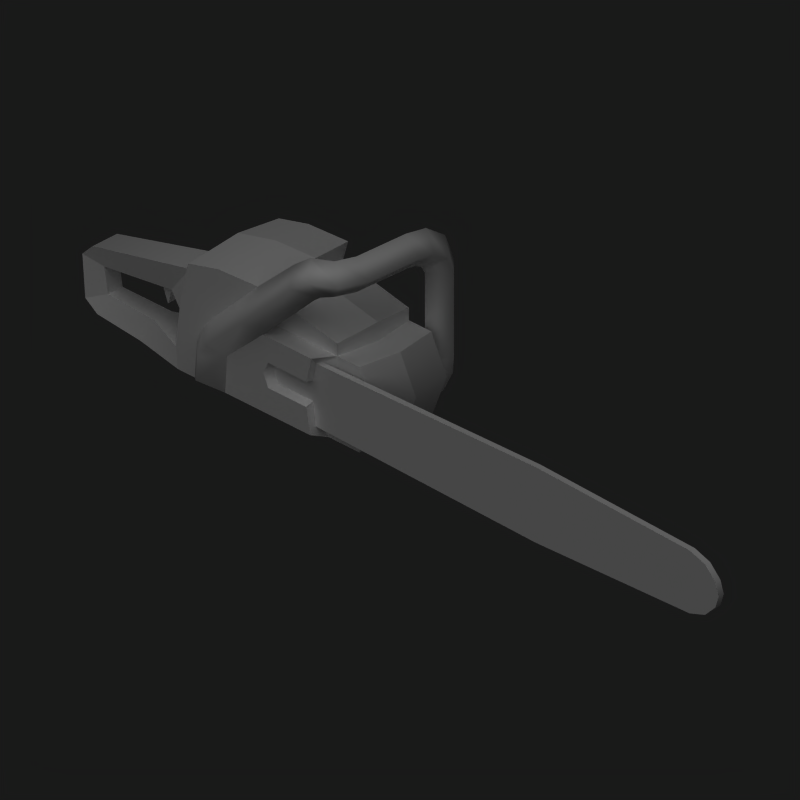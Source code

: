 # Source: chainsaw.blend  (saved by Blender 2.61.0; exported with 4.5.12 LTS)
import bpy
from mathutils import Matrix  # noqa: F401  (used for matrix-valued properties, if any)

bpy.ops.wm.read_factory_settings(use_empty=True)
scene = bpy.context.scene
scene.name = 'Scene'

# ---- collections
col_collection_1 = bpy.data.collections.new('Collection 1'); scene.collection.children.link(col_collection_1)

# ---- materials (node trees are filled in below, after node groups)
mat_material = bpy.data.materials.new('Material')
mat_material.alpha_threshold = 0.0
mat_material.diffuse_color = (1.0, 1.0, 1.0, 1.0)
mat_material.roughness = 0.5
mat_material.specular_intensity = 0.2976
mat_material.line_color = (0.0, 0.0, 0.0, 1.0)
mat_animatedblade = bpy.data.materials.new('AnimatedBlade')
mat_animatedblade.alpha_threshold = 0.0
mat_animatedblade.roughness = 0.5
mat_animatedblade.line_color = (0.0, 0.0, 0.0, 1.0)

# ---- material node trees

# ---- world
world_world = bpy.data.worlds.new('World'); scene.world = world_world
world_world.color = (0.1, 0.1, 0.1)
world_world.use_sun_shadow = False
world_world.sun_shadow_jitter_overblur = 0.0
world_world.cycles.sampling_method = 'MANUAL'
world_world.cycles.sample_map_resolution = 256

# ---- cameras
cam_camera_001 = bpy.data.cameras.new('Camera.001')
cam_camera_001.type = 'ORTHO'
cam_camera_001.passepartout_alpha = 0.2
cam_camera_001.clip_end = 100.0
cam_camera_001.lens = 35.0
cam_camera_001.sensor_width = 32.0
cam_camera_001.sensor_height = 18.0
cam_camera_001.ortho_scale = 1.1
cam_camera_001.show_passepartout = False
cam_camera_001.show_safe_areas = True
cam_camera_001.dof.focus_distance = 0.0
cam_camera_001.dof.aperture_fstop = 128.0

# ---- lights
light_lamp_001 = bpy.data.lights.new('Lamp.001', 'SUN')
light_lamp_001.transmission_factor = 0.0
light_lamp_001.angle = 1.571
light_lamp_001.energy = 1.0
light_lamp_001.shadow_buffer_clip_start = 0.5
light_lamp_001.shadow_soft_size = 1.0
light_lamp_001.shadow_cascade_max_distance = 1000.0
light_lamp_001.cycles.use_multiple_importance_sampling = False

# ---- meshes
me_plane_001 = bpy.data.meshes.new('Plane.001')
me_plane_001.from_pydata([(1.048, 0.6875, 1.565), (1.048, -0.7125, 1.565), (-0.2283, 0.6875, 1.824), (1.048, 0.6875, 1.368), (1.048, -0.7125, 1.368), (1.148, -0.01254, 1.665), (-0.1019, -0.01254, 1.919), (1.148, -0.01254, 1.368), (1.482, 0.6875, 1.368), (1.582, -0.01254, 1.368), (1.482, -0.7125, 1.368), (1.882, -0.01254, 0.765), (1.782, 0.6875, 0.765), (1.782, -0.7125, 0.765), (1.482, 0.6875, 0.015), (1.582, -0.01254, 0.015), (1.482, -0.7125, 0.015), (0.8818, -0.7125, 0.015), (-0.551, -0.7135, 1.368), (-0.5611, 0.6884, 1.368), (-0.06294, -0.01254, 2.187), (-0.1894, 0.7428, 2.092), (-0.7782, 0.7437, 1.368), (-0.9659, -1.016, 2.053), (-0.8394, -0.01254, 2.148), (-0.9659, 0.7428, 2.053), (-1.685, -1.016, 1.368), (-1.685, 0.7437, 1.368), (-1.538, -1.016, 1.907), (-1.538, 0.7437, 1.907), (-1.578, -0.01254, 1.969), (-1.74, -1.016, 0.1463), (0.8482, -1.016, 1.368), (0.7544, -1.016, 0.9628), (0.01247, -1.016, 0.9628), (0.01247, -1.016, 0.5628), (0.7544, -1.016, 0.5628), (0.8324, -1.016, 0.1463), (8.078, -0.7849, 1.223), (8.078, -0.8844, 1.223), (0.8134, -0.8844, 1.223), (0.8618, -0.7849, 1.223), (0.8134, -0.7849, 0.2232), (0.8134, -0.8844, 0.2232), (8.078, -0.8844, 0.2232), (8.078, -0.7849, 0.2232), (8.378, -0.7849, 0.3232), (8.378, -0.8844, 0.3232), (8.378, -0.8844, 1.123), (8.378, -0.7849, 1.123), (8.578, -0.7849, 0.9232), (8.578, -0.8844, 0.9232), (8.578, -0.8844, 0.5232), (8.578, -0.7849, 0.5232), (8.642, -0.8844, 0.7232), (8.642, -0.7849, 0.7232), (5.078, -0.8844, 1.323), (5.078, -0.7849, 1.323), (5.078, -0.7849, 0.1232), (5.078, -0.8844, 0.1232), (1.281, 0.3938, 2.958), (1.564, 0.3938, 2.675), (1.281, 0.3938, 2.392), (0.9983, 0.3938, 2.675), (1.242, -0.5296, 2.958), (1.524, -0.5296, 2.675), (1.242, -0.5296, 2.392), (0.9587, -0.5296, 2.675), (0.9983, 0.6713, 2.63), (1.281, 0.5605, 2.37), (1.564, 0.6713, 2.63), (1.281, 0.7821, 2.89), (1.281, 1.158, 2.624), (1.564, 0.9229, 2.466), (1.281, 0.6881, 2.309), (0.9983, 0.9229, 2.466), (0.9983, 1.046, 2.186), (1.281, 0.763, 2.186), (1.564, 1.046, 2.186), (1.281, 1.329, 2.186), (1.281, 1.329, 0.8375), (1.564, 1.046, 0.8375), (1.281, 0.763, 0.8375), (0.9983, 1.046, 0.8375), (0.8779, -0.6995, 2.675), (1.122, -0.8429, 2.392), (1.366, -0.9862, 2.675), (1.122, -0.8429, 2.958), (0.8048, -0.9881, 2.941), (1.01, -1.246, 2.714), (0.9983, -0.9881, 2.39), (0.793, -0.7299, 2.635), (0.7235, -0.7379, 2.535), (0.9235, -1.021, 2.335), (0.7235, -1.304, 2.535), (0.5235, -1.016, 2.735), (-1.067, -1.016, 1.235), (-0.9262, -1.304, 0.9883), (-0.7862, -1.016, 0.7467), (-1.03, -1.304, 0.8833), (-1.271, -1.016, 0.9933), (-1.372, -1.016, 0.7423), (-1.072, -1.304, 0.7342), (-0.8255, -1.016, 0.1463), (-1.113, -1.304, 0.3411), (-1.415, -1.016, 0.1463), (-0.1862, -1.016, 2.093), (-0.21, -1.304, 1.634), (-0.09212, -1.016, 1.368), (-0.237, -0.7099, 1.817), (0.9983, 1.025, 0.6094), (1.281, 0.7798, 0.7508), (1.564, 1.025, 0.6094), (1.281, 1.27, 0.468), (1.281, 0.9952, 0.17), (1.564, 0.8538, 0.415), (1.281, 0.7124, 0.6599), (0.9983, 0.8538, 0.415), (0.9983, 0.6871, 0.3482), (1.281, 0.6871, 0.6311), (1.564, 0.6871, 0.3482), (1.28, 0.6873, 0.01517), (0.7502, -0.8844, 0.9228), (0.09247, -0.8844, 0.9228), (0.09247, -0.8844, 0.6028), (0.7502, -0.8844, 0.6028), (-0.07949, -1.016, 0.7628), (0.0005059, -0.8844, 0.7628), (-1.74, 0.7437, 0.1463), (-1.769, -0.01254, 1.368), (-1.855, -0.08147, 0.1463), (-2.652, -0.2785, 0.1463), (-2.652, -0.832, 0.1463), (-3.535, -0.3169, 0.1998), (-3.535, -0.7935, 0.1973), (-3.768, -0.3169, 0.3635), (-3.768, -0.7935, 0.361), (-3.825, -0.7935, 1.041), (-3.825, -0.3169, 1.043), (-3.626, -0.7935, 1.24), (-3.626, -0.3169, 1.242), (-1.672, -0.2541, 1.704), (-1.672, -0.8563, 1.701), (-2.089, -0.7935, 1.173), (-2.089, -0.3169, 1.174), (-3.491, -0.4122, 0.9323), (-3.491, -0.6982, 0.9314), (-3.422, -0.6982, 0.5209), (-3.422, -0.4122, 0.5218), (-2.489, -0.7275, 0.5003), (-2.489, -0.383, 0.5014), (-1.854, -0.08147, 0.492), (-1.785, -1.016, 0.4911), (-1.771, -0.9365, 1.027), (-1.771, -0.174, 1.029), (-1.755, -0.8981, 1.368), (-1.755, -0.2124, 1.368), (-2.257, -0.6267, 0.9978), (-2.257, -0.4837, 0.9984), (-2.326, -0.6267, 0.7916), (-2.326, -0.4837, 0.7921), (-2.456, -0.6267, 1.11), (-2.456, -0.4837, 1.11), (-2.089, -0.6347, 1.173), (-2.089, -0.4758, 1.174), (-0.7182, 0.6875, 0.015), (-0.7182, -0.7125, 0.015), (-1.218, 0.4775, 0.015), (-1.218, -0.5025, 0.015), (-0.927, 0.739, 0.1463)], [], [(5, 0, 2, 6), (6, 109, 1, 5), (0, 5, 7, 3), (5, 1, 4, 7), (3, 7, 9, 8), (7, 4, 10, 9), (8, 9, 11, 12), (9, 10, 13, 11), (12, 11, 15, 14), (11, 13, 16, 15), (0, 3, 19, 2), (109, 6, 20, 106), (6, 2, 21, 20), (2, 19, 22, 21), (106, 20, 24, 23), (20, 21, 25, 24), (96, 106, 23, 26), (21, 22, 27, 25), (23, 28, 26), (25, 27, 29), (23, 24, 30, 28), (24, 25, 29, 30), (4, 18, 108, 32), (1, 109, 18, 4), (37, 36, 35, 103), (108, 34, 33, 32), (44, 45, 46, 47), (39, 44, 47, 48), (45, 38, 49, 46), (38, 39, 48, 49), (49, 48, 51, 50), (46, 49, 50, 53), (48, 47, 52, 51), (47, 46, 53, 52), (52, 53, 55, 54), (51, 52, 54), (53, 50, 55), (50, 51, 54, 55), (38, 57, 56, 39), (57, 41, 40, 56), (41, 57, 58, 42), (57, 38, 45, 58), (39, 56, 59, 44), (56, 40, 43, 59), (42, 58, 59, 43), (58, 45, 44, 59), (60, 64, 65, 61), (61, 65, 66, 62), (62, 66, 67, 63), (63, 67, 64, 60), (62, 63, 68, 69), (63, 60, 71, 68), (60, 61, 70, 71), (61, 62, 69, 70), (70, 69, 74, 73), (71, 70, 73, 72), (68, 71, 72, 75), (69, 68, 75, 74), (74, 75, 76, 77), (75, 72, 79, 76), (72, 73, 78, 79), (73, 74, 77, 78), (78, 77, 82, 81), (79, 78, 81, 80), (76, 79, 80, 83), (77, 76, 83, 82), (64, 67, 84, 87), (67, 66, 85, 84), (66, 65, 86, 85), (65, 64, 87, 86), (86, 87, 88, 89), (85, 86, 89, 90), (84, 85, 90, 91), (87, 84, 91, 88), (88, 91, 92, 95), (91, 90, 93, 92), (90, 89, 94, 93), (89, 88, 95, 94), (98, 97, 99), (97, 96, 100, 99), (99, 100, 101, 102), (98, 99, 102), (98, 102, 104, 103), (102, 101, 105, 104), (95, 106, 107, 94), (106, 96, 97, 107), (94, 107, 108, 93), (107, 97, 98, 108), (93, 108, 109, 92), (92, 109, 106, 95), (26, 101, 100), (31, 105, 101), (26, 100, 96), (18, 109, 108), (34, 108, 98), (35, 98, 103), (82, 83, 110, 111), (83, 80, 113, 110), (80, 81, 112, 113), (81, 82, 111, 112), (112, 111, 116, 115), (113, 112, 115, 114), (110, 113, 114, 117), (111, 110, 117, 116), (116, 117, 118, 119), (117, 114, 121, 118), (114, 115, 120, 121), (115, 116, 119, 120), (32, 40, 41), (4, 32, 41), (33, 34, 123, 122), (35, 36, 125, 124), (40, 122, 125, 43), (36, 37, 43, 125), (32, 33, 122, 40), (35, 126, 98), (126, 34, 98), (34, 126, 127, 123), (126, 35, 124, 127), (127, 125, 122), (123, 127, 122), (127, 124, 125), (10, 16, 13), (4, 17, 16, 10), (4, 41, 42, 17), (17, 42, 43, 37), (27, 129, 30, 29), (131, 132, 134, 133), (31, 132, 131, 130), (133, 134, 136, 135), (135, 136, 137, 138), (138, 137, 139, 140), (140, 139, 142, 141), (140, 141, 144, 145), (142, 139, 146, 143), (138, 140, 145), (139, 137, 146), (135, 138, 145, 148), (137, 136, 147, 146), (133, 135, 148), (136, 134, 147), (134, 132, 149, 147), (131, 133, 148, 150), (132, 31, 152, 149), (130, 131, 150, 151), (147, 149, 150, 148), (150, 149, 152, 151), (146, 147, 148, 145), (28, 30, 141, 142), (30, 129, 156, 141), (26, 28, 142, 155), (142, 143, 155), (141, 156, 144), (144, 156, 154), (143, 153, 155), (128, 130, 151), (27, 128, 151, 129), (31, 101, 152), (26, 152, 101), (26, 155, 153), (26, 153, 152), (151, 152, 153, 154), (129, 154, 156), (129, 151, 154), (158, 157, 159, 160), (160, 159, 161, 162), (163, 164, 154, 153), (143, 163, 153), (164, 144, 154), (157, 163, 161), (157, 158, 164, 163), (157, 161, 159), (158, 160, 162), (158, 162, 164), (144, 164, 162), (143, 161, 163), (143, 146, 161), (144, 162, 145), (145, 162, 161, 146), (103, 104, 105), (31, 130, 128), (14, 15, 16), (14, 16, 17, 121), (121, 17, 166, 165), (165, 166, 168, 167), (17, 37, 103, 166), (31, 128, 167, 168), (31, 168, 105), (103, 105, 168, 166), (14, 121, 120), (12, 14, 120), (12, 120, 119), (118, 121, 165), (3, 118, 165, 19), (3, 119, 118), (3, 8, 12, 119), (19, 165, 169, 22), (22, 169, 128, 27), (165, 167, 169), (128, 169, 167)])
me_plane_001.polygons.foreach_set('use_smooth', [True] * 200)
_k = set([(0, 2), (0, 3), (0, 5), (1, 4), (1, 5), (1, 109), (2, 6), (2, 19), (2, 21), (3, 7), (3, 8), (4, 7), (4, 10), (4, 17), (4, 18), (4, 32), (4, 41), (5, 6), (6, 109), (7, 9), (8, 9), (8, 12), (9, 10), (9, 11), (10, 13), (11, 15), (12, 14), (13, 16), (14, 15), (14, 121), (15, 16), (16, 17), (17, 37), (17, 42), (17, 166), (18, 108), (18, 109), (19, 165), (20, 21), (20, 24), (20, 106), (21, 22), (21, 25), (22, 169), (23, 28), (23, 106), (24, 30), (25, 29), (26, 28), (26, 152), (27, 29), (27, 128), (28, 30), (29, 30), (30, 129), (31, 105), (31, 130), (31, 132), (31, 152), (31, 168), (32, 33), (32, 40), (32, 108), (33, 34), (33, 122), (34, 126), (35, 36), (35, 126), (36, 37), (36, 125), (37, 103), (38, 49), (38, 57), (39, 48), (39, 56), (40, 41), (40, 56), (40, 122), (41, 42), (41, 57), (42, 43), (42, 58), (43, 59), (43, 125), (44, 47), (44, 59), (45, 46), (45, 58), (46, 53), (47, 52), (48, 51), (49, 50), (50, 55), (51, 54), (52, 54), (53, 55), (96, 100), (96, 106), (98, 103), (98, 108), (100, 101), (101, 105), (103, 105), (106, 109), (118, 119), (118, 121), (119, 120), (120, 121), (121, 165), (122, 123), (123, 127), (124, 125), (124, 127), (128, 130), (128, 167), (128, 169), (129, 151), (130, 131), (130, 151), (131, 133), (132, 134), (133, 135), (134, 136), (135, 138), (135, 148), (136, 137), (136, 147), (137, 139), (137, 146), (138, 140), (138, 145), (139, 142), (140, 141), (141, 142), (141, 144), (141, 156), (142, 143), (142, 155), (143, 146), (143, 153), (144, 145), (144, 154), (145, 146), (145, 148), (146, 147), (147, 148), (147, 149), (148, 150), (149, 152), (150, 151), (151, 152), (153, 154), (153, 155), (154, 156), (157, 159), (157, 163), (158, 160), (158, 164), (159, 160), (159, 161), (160, 162), (161, 162), (161, 163), (162, 164), (163, 164), (165, 167), (165, 169), (166, 168), (167, 168), (167, 169)])
me_plane_001.attributes.new('sharp_edge', 'BOOLEAN', 'EDGE').data.foreach_set('value', [ (min(e.vertices), max(e.vertices)) in _k for e in me_plane_001.edges])
_uv = me_plane_001.uv_layers.new(name='UVTex')
_uv.uv.foreach_set('vector', [0.7148, 0.5288, 0.7123, 0.5783, 0.6137, 0.5779, 0.6188, 0.5215, 0.6188, 0.5215, 0.6217, 0.4647, 0.7198, 0.4794, 0.7148, 0.5288, 0.7123, 0.5783, 0.7148, 0.5288, 0.7356, 0.5304, 0.7263, 0.5809, 0.7148, 0.5288, 0.7198, 0.4794, 0.7341, 0.479, 0.7356, 0.5304, 0.7536, 0.9281, 0.6901, 0.9214, 0.6901, 0.8831, 0.7521, 0.889, 0.6901, 0.9214, 0.6267, 0.9281, 0.6281, 0.889, 0.6901, 0.8831, 0.7521, 0.889, 0.6901, 0.8831, 0.6901, 0.826, 0.7525, 0.8273, 0.6901, 0.8831, 0.6281, 0.889, 0.6277, 0.8273, 0.6901, 0.826, 0.7525, 0.8273, 0.6901, 0.826, 0.6901, 0.7549, 0.7547, 0.7535, 0.6901, 0.826, 0.6277, 0.8273, 0.6255, 0.7535, 0.6901, 0.7549, 0.253, 0.2929, 0.2541, 0.3106, 0.109, 0.3191, 0.1364, 0.2763, 0.6217, 0.4647, 0.6188, 0.5215, 0.5985, 0.5206, 0.5947, 0.4435, 0.6188, 0.5215, 0.6137, 0.5779, 0.5939, 0.5773, 0.5985, 0.5206, 0.1364, 0.2763, 0.109, 0.3191, 0.08872, 0.32, 0.1376, 0.2514, 0.5947, 0.4435, 0.5985, 0.5206, 0.5417, 0.5207, 0.5324, 0.4422, 0.5985, 0.5206, 0.5939, 0.5773, 0.5326, 0.5796, 0.5417, 0.5207, 0.9352, 0.3113, 0.9612, 0.4196, 0.9034, 0.3788, 0.8813, 0.2916, 0.1376, 0.2514, 0.08872, 0.32, 0.006882, 0.3247, 0.06803, 0.2594, 0.9034, 0.3788, 0.8666, 0.3399, 0.8813, 0.2916, 0.06803, 0.2594, 0.006882, 0.3247, 0.01729, 0.2755, 0.5324, 0.4422, 0.5417, 0.5207, 0.4827, 0.5211, 0.4857, 0.4416, 0.5417, 0.5207, 0.5326, 0.5796, 0.4861, 0.5809, 0.4827, 0.5211, 0.9397, 0.1623, 0.8083, 0.1365, 0.8509, 0.119, 0.9281, 0.1342, 0.9365, 0.1785, 0.8269, 0.1785, 0.8083, 0.1365, 0.9397, 0.1623, 0.9465, 0.03351, 0.9334, 0.06648, 0.8724, 0.05456, 0.8103, 0.006882, 0.8509, 0.119, 0.866, 0.08741, 0.9269, 0.09933, 0.9281, 0.1342, 0.8939, 0.9861, 0.8939, 0.974, 0.9324, 0.974, 0.9324, 0.9861, 0.7381, 0.1125, 0.7403, 0.02226, 0.7671, 0.03192, 0.7654, 0.1041, 0.6651, 0.2351, 0.6673, 0.1445, 0.6942, 0.1542, 0.6925, 0.2266, 0.8938, 0.963, 0.8938, 0.9509, 0.9324, 0.9509, 0.9324, 0.9631, 0.9324, 0.9631, 0.9324, 0.9509, 0.9669, 0.9509, 0.9669, 0.9631, 0.6925, 0.2266, 0.6942, 0.1542, 0.7119, 0.1727, 0.7111, 0.209, 0.7654, 0.1041, 0.7671, 0.03192, 0.7848, 0.05039, 0.7839, 0.08649, 0.9324, 0.9861, 0.9324, 0.974, 0.9669, 0.974, 0.9669, 0.9861, 0.9669, 0.9861, 0.9669, 0.974, 0.9925, 0.974, 0.9925, 0.9861, 0.7839, 0.08649, 0.7848, 0.05039, 0.7901, 0.06858, 0.7111, 0.209, 0.7119, 0.1727, 0.7173, 0.191, 0.9669, 0.9631, 0.9669, 0.9509, 0.9924, 0.9509, 0.9924, 0.9631, 0.8938, 0.963, 0.5278, 0.9629, 0.5278, 0.9508, 0.8938, 0.9509, 0.5278, 0.9629, 0.01338, 0.9628, 0.007482, 0.9506, 0.5278, 0.9508, 0.01341, 0.1289, 0.3957, 0.1289, 0.3931, 0.2377, 0.006882, 0.2194, 0.3957, 0.1289, 0.6673, 0.1445, 0.6651, 0.2351, 0.3931, 0.2377, 0.7381, 0.1125, 0.4672, 0.1152, 0.4697, 0.006883, 0.7403, 0.02226, 0.4672, 0.1152, 0.08247, 0.09713, 0.08459, 0.006882, 0.4697, 0.006883, 0.007483, 0.974, 0.5278, 0.974, 0.5278, 0.9861, 0.007482, 0.9861, 0.5278, 0.974, 0.8939, 0.974, 0.8939, 0.9861, 0.5278, 0.9861, 0.2834, 0.5277, 0.234, 0.525, 0.2386, 0.5041, 0.2873, 0.5074, 0.2873, 0.5074, 0.2386, 0.5041, 0.2334, 0.4812, 0.2932, 0.4823, 0.292, 0.5743, 0.2308, 0.578, 0.2253, 0.5508, 0.2859, 0.5493, 0.2859, 0.5493, 0.2253, 0.5508, 0.234, 0.525, 0.2834, 0.5277, 0.292, 0.5743, 0.2859, 0.5493, 0.3015, 0.5472, 0.3034, 0.5727, 0.2859, 0.5493, 0.2834, 0.5277, 0.3013, 0.5283, 0.3015, 0.5472, 0.2834, 0.5277, 0.2873, 0.5074, 0.3022, 0.5098, 0.3013, 0.5283, 0.2873, 0.5074, 0.2932, 0.4823, 0.3049, 0.4843, 0.3022, 0.5098, 0.3022, 0.5098, 0.3049, 0.4843, 0.3149, 0.4852, 0.3177, 0.5105, 0.3013, 0.5283, 0.3022, 0.5098, 0.3177, 0.5105, 0.3193, 0.5285, 0.3015, 0.5472, 0.3013, 0.5283, 0.3193, 0.5285, 0.3172, 0.5468, 0.3034, 0.5727, 0.3015, 0.5472, 0.3172, 0.5468, 0.3134, 0.5722, 0.3134, 0.5722, 0.3172, 0.5468, 0.3339, 0.5492, 0.3237, 0.5741, 0.3172, 0.5468, 0.3193, 0.5285, 0.3384, 0.5286, 0.3339, 0.5492, 0.3193, 0.5285, 0.3177, 0.5105, 0.3341, 0.5085, 0.3384, 0.5286, 0.3177, 0.5105, 0.3149, 0.4852, 0.3251, 0.484, 0.3341, 0.5085, 0.3341, 0.5085, 0.3251, 0.484, 0.4159, 0.4809, 0.4112, 0.5078, 0.3384, 0.5286, 0.3341, 0.5085, 0.4112, 0.5078, 0.408, 0.5308, 0.3339, 0.5492, 0.3384, 0.5286, 0.408, 0.5308, 0.4103, 0.553, 0.3237, 0.5741, 0.3339, 0.5492, 0.4103, 0.553, 0.4133, 0.5793, 0.234, 0.525, 0.2253, 0.5508, 0.2108, 0.5495, 0.2165, 0.5225, 0.2253, 0.5508, 0.2308, 0.578, 0.2105, 0.5783, 0.2108, 0.5495, 0.2334, 0.4812, 0.2386, 0.5041, 0.2175, 0.5052, 0.2126, 0.4857, 0.2386, 0.5041, 0.234, 0.525, 0.2165, 0.5225, 0.2175, 0.5052, 0.2175, 0.5052, 0.2165, 0.5225, 0.2021, 0.5248, 0.2019, 0.5096, 0.2126, 0.4857, 0.2175, 0.5052, 0.2019, 0.5096, 0.2009, 0.4879, 0.2108, 0.5495, 0.2105, 0.5783, 0.2001, 0.5777, 0.203, 0.5498, 0.2165, 0.5225, 0.2108, 0.5495, 0.203, 0.5498, 0.2021, 0.5248, 0.2021, 0.5248, 0.203, 0.5498, 0.1945, 0.5523, 0.1871, 0.5281, 0.203, 0.5498, 0.2001, 0.5777, 0.1941, 0.5782, 0.1945, 0.5523, 0.2009, 0.4879, 0.2019, 0.5096, 0.1869, 0.5088, 0.1949, 0.4877, 0.2019, 0.5096, 0.2021, 0.5248, 0.1871, 0.5281, 0.1869, 0.5088, 0.05983, 0.4718, 0.06142, 0.4951, 0.05303, 0.4939, 0.06142, 0.4951, 0.06215, 0.5186, 0.04401, 0.5145, 0.05303, 0.4939, 0.05303, 0.4939, 0.04401, 0.5145, 0.02959, 0.5073, 0.04546, 0.4898, 0.05983, 0.4718, 0.05303, 0.4939, 0.04546, 0.4898, 0.05983, 0.4718, 0.04546, 0.4898, 0.03033, 0.4789, 0.02876, 0.4558, 0.04546, 0.4898, 0.02959, 0.5073, 0.006882, 0.4812, 0.03033, 0.4789, 0.1871, 0.5281, 0.1339, 0.5279, 0.1171, 0.5006, 0.1869, 0.5088, 0.1339, 0.5279, 0.06215, 0.5186, 0.06142, 0.4951, 0.1171, 0.5006, 0.1869, 0.5088, 0.1171, 0.5006, 0.1143, 0.477, 0.1949, 0.4877, 0.1171, 0.5006, 0.06142, 0.4951, 0.05983, 0.4718, 0.1143, 0.477, 0.1941, 0.5782, 0.1084, 0.5809, 0.1198, 0.5484, 0.1945, 0.5523, 0.1945, 0.5523, 0.1198, 0.5484, 0.1339, 0.5279, 0.1871, 0.5281, 0.8813, 0.2916, 0.9357, 0.2588, 0.9313, 0.2829, 0.9363, 0.1953, 0.9612, 0.211, 0.9357, 0.2588, 0.8813, 0.2916, 0.9313, 0.2829, 0.9352, 0.3113, 0.08694, 0.555, 0.1198, 0.5484, 0.1084, 0.5809, 0.866, 0.08741, 0.8509, 0.119, 0.8039, 0.05683, 0.8724, 0.05456, 0.8039, 0.05683, 0.8103, 0.006882, 0.4133, 0.5793, 0.4103, 0.553, 0.4239, 0.5518, 0.4192, 0.5779, 0.4103, 0.553, 0.408, 0.5308, 0.4265, 0.5311, 0.4239, 0.5518, 0.408, 0.5308, 0.4112, 0.5078, 0.425, 0.5098, 0.4265, 0.5311, 0.4112, 0.5078, 0.4159, 0.4809, 0.4219, 0.4828, 0.425, 0.5098, 0.425, 0.5098, 0.4219, 0.4828, 0.4298, 0.4812, 0.4415, 0.5073, 0.4265, 0.5311, 0.425, 0.5098, 0.4415, 0.5073, 0.4464, 0.5316, 0.4239, 0.5518, 0.4265, 0.5311, 0.4464, 0.5316, 0.44, 0.5553, 0.4192, 0.5779, 0.4239, 0.5518, 0.44, 0.5553, 0.4268, 0.5799, 0.4268, 0.5799, 0.44, 0.5553, 0.4518, 0.5607, 0.4304, 0.5809, 0.44, 0.5553, 0.4464, 0.5316, 0.469, 0.5325, 0.4518, 0.5607, 0.4464, 0.5316, 0.4415, 0.5073, 0.4538, 0.5027, 0.469, 0.5325, 0.4415, 0.5073, 0.4298, 0.4812, 0.4336, 0.4805, 0.4538, 0.5027, 0.5838, 0.8791, 0.5855, 0.8628, 0.5937, 0.8589, 0.6118, 0.8684, 0.5838, 0.8791, 0.5937, 0.8589, 0.8181, 0.9096, 0.7757, 0.865, 0.7886, 0.8619, 0.8261, 0.9014, 0.7757, 0.8293, 0.8181, 0.7847, 0.8261, 0.7928, 0.7886, 0.8324, 0.08247, 0.09713, 0.07632, 0.08046, 0.07621, 0.05084, 0.08459, 0.006882, 0.5523, 0.8165, 0.5523, 0.7691, 0.567, 0.778, 0.567, 0.821, 0.5838, 0.8791, 0.5639, 0.8513, 0.5708, 0.8423, 0.5855, 0.8628, 0.8724, 0.05456, 0.8617, 0.06951, 0.8039, 0.05683, 0.8617, 0.06951, 0.866, 0.08741, 0.8039, 0.05683, 0.7757, 0.865, 0.7718, 0.8471, 0.7846, 0.8471, 0.7886, 0.8619, 0.7718, 0.8471, 0.7757, 0.8293, 0.7886, 0.8324, 0.7846, 0.8471, 0.006882, 0.0659, 0.07621, 0.05084, 0.07632, 0.08046, 0.01545, 0.08068, 0.006882, 0.0659, 0.07632, 0.08046, 0.006882, 0.0659, 0.01534, 0.05106, 0.07621, 0.05084, 0.4436, 0.8761, 0.4436, 0.7535, 0.4708, 0.8214, 0.4044, 0.8761, 0.3893, 0.7535, 0.4436, 0.7535, 0.4436, 0.8761, 0.6118, 0.8684, 0.5937, 0.8589, 0.5782, 0.778, 0.5862, 0.7535, 0.5862, 0.7535, 0.5782, 0.778, 0.567, 0.778, 0.5523, 0.7691, 0.7498, 0.5528, 0.8183, 0.5518, 0.8181, 0.6085, 0.7493, 0.6035, 0.1234, 0.6706, 0.125, 0.6213, 0.2037, 0.6274, 0.2023, 0.6699, 0.04438, 0.6022, 0.125, 0.6213, 0.1234, 0.6706, 0.05181, 0.6858, 0.2023, 0.6699, 0.2037, 0.6274, 0.2291, 0.6283, 0.2277, 0.6708, 0.2277, 0.6708, 0.2291, 0.6283, 0.2899, 0.6307, 0.2885, 0.6731, 0.2885, 0.6731, 0.2899, 0.6307, 0.3149, 0.6316, 0.3135, 0.674, 0.3135, 0.674, 0.3149, 0.6316, 0.494, 0.6322, 0.4922, 0.6858, 0.7885, 0.6623, 0.9599, 0.6022, 0.9273, 0.6541, 0.8035, 0.6902, 0.8528, 0.4196, 0.6798, 0.3644, 0.6941, 0.3361, 0.8188, 0.3688, 0.7718, 0.6814, 0.7885, 0.6623, 0.8035, 0.6902, 0.6798, 0.3644, 0.6626, 0.3456, 0.6941, 0.3361, 0.7792, 0.7427, 0.7718, 0.6814, 0.8035, 0.6902, 0.8111, 0.7271, 0.6626, 0.3456, 0.6683, 0.2842, 0.7006, 0.2991, 0.6941, 0.3361, 0.8004, 0.7573, 0.7792, 0.7427, 0.8111, 0.7271, 0.6683, 0.2842, 0.6891, 0.269, 0.7006, 0.2991, 0.6891, 0.269, 0.7687, 0.2603, 0.7848, 0.293, 0.7006, 0.2991, 0.8802, 0.764, 0.8004, 0.7573, 0.8111, 0.7271, 0.8954, 0.7308, 0.7687, 0.2603, 0.8523, 0.2514, 0.8528, 0.2829, 0.7848, 0.293, 0.9541, 0.771, 0.8802, 0.764, 0.8954, 0.7308, 0.9583, 0.74, 0.1841, 0.8079, 0.1047, 0.8092, 0.1051, 0.7799, 0.1844, 0.7836, 0.1051, 0.7799, 0.1047, 0.8092, 0.04438, 0.8329, 0.05147, 0.7535, 0.2195, 0.8083, 0.1841, 0.8079, 0.1844, 0.7836, 0.2198, 0.784, 0.9081, 0.6038, 0.8181, 0.6085, 0.8399, 0.5833, 0.8931, 0.5824, 0.8181, 0.6085, 0.8183, 0.5518, 0.8362, 0.5521, 0.8399, 0.5833, 0.9089, 0.5538, 0.9081, 0.6038, 0.8931, 0.5824, 0.8967, 0.5525, 0.8528, 0.4196, 0.8188, 0.3688, 0.8491, 0.3885, 0.9599, 0.6022, 0.9571, 0.6336, 0.9273, 0.6541, 0.9273, 0.6541, 0.9571, 0.6336, 0.9599, 0.6644, 0.8188, 0.3688, 0.8511, 0.3575, 0.8491, 0.3885, 0.7493, 0.4424, 0.8245, 0.4416, 0.8249, 0.4728, 0.7498, 0.5528, 0.7493, 0.4424, 0.8249, 0.4728, 0.8183, 0.5518, 0.9363, 0.1953, 0.9357, 0.2588, 0.9161, 0.2195, 0.8813, 0.2916, 0.9161, 0.2195, 0.9357, 0.2588, 0.9089, 0.5538, 0.8967, 0.5525, 0.901, 0.5225, 0.9089, 0.5538, 0.901, 0.5225, 0.9097, 0.4746, 0.8249, 0.4728, 0.9097, 0.4746, 0.901, 0.5225, 0.8332, 0.5216, 0.8183, 0.5518, 0.8332, 0.5216, 0.8362, 0.5521, 0.8183, 0.5518, 0.8249, 0.4728, 0.8332, 0.5216, 0.3154, 0.7924, 0.3154, 0.7924, 0.3154, 0.7923, 0.3155, 0.7926, 0.3155, 0.7926, 0.3154, 0.7923, 0.3097, 0.7981, 0.31, 0.7867, 0.3305, 0.7982, 0.3313, 0.7864, 0.3755, 0.7612, 0.3583, 0.8329, 0.3321, 0.8105, 0.3305, 0.7982, 0.3583, 0.8329, 0.3313, 0.7864, 0.3351, 0.7725, 0.3755, 0.7612, 0.3154, 0.7924, 0.3154, 0.7924, 0.3154, 0.7924, 0.3154, 0.7924, 0.3154, 0.7924, 0.3154, 0.7924, 0.3154, 0.7924, 0.3154, 0.7924, 0.3154, 0.7924, 0.3154, 0.7923, 0.3154, 0.7924, 0.3155, 0.7926, 0.3154, 0.7924, 0.3154, 0.7924, 0.3154, 0.7924, 0.3154, 0.7924, 0.3351, 0.7725, 0.3313, 0.7864, 0.31, 0.7867, 0.3321, 0.8105, 0.3097, 0.7981, 0.3305, 0.7982, 0.3321, 0.8105, 0.2195, 0.8083, 0.3097, 0.7981, 0.3351, 0.7725, 0.31, 0.7867, 0.2198, 0.784, 0.2198, 0.784, 0.31, 0.7867, 0.3097, 0.7981, 0.2195, 0.8083, 0.02876, 0.4558, 0.03033, 0.4789, 0.006882, 0.4812, 0.3494, 0.4154, 0.3373, 0.3339, 0.3468, 0.2566, 0.6395, 0.2595, 0.6488, 0.3226, 0.6401, 0.3859, 0.6395, 0.2595, 0.6401, 0.3859, 0.586, 0.3861, 0.6213, 0.2596, 0.6213, 0.2596, 0.586, 0.3861, 0.4421, 0.3864, 0.4409, 0.2605, 0.4409, 0.2605, 0.4421, 0.3864, 0.397, 0.3682, 0.3959, 0.2799, 0.586, 0.3861, 0.5815, 0.4161, 0.4321, 0.4161, 0.4421, 0.3864, 0.3494, 0.4154, 0.3468, 0.2566, 0.3959, 0.2799, 0.397, 0.3682, 0.3494, 0.4154, 0.397, 0.3682, 0.3788, 0.4157, 0.4321, 0.4161, 0.3788, 0.4157, 0.397, 0.3682, 0.4421, 0.3864, 0.2998, 0.44, 0.2763, 0.442, 0.306, 0.4003, 0.3236, 0.3614, 0.2998, 0.44, 0.306, 0.4003, 0.3236, 0.3614, 0.306, 0.4003, 0.279, 0.3761, 0.2549, 0.4032, 0.282, 0.4319, 0.1014, 0.442, 0.2541, 0.3106, 0.2549, 0.4032, 0.1014, 0.442, 0.109, 0.3191, 0.2541, 0.3106, 0.279, 0.3761, 0.2549, 0.4032, 0.2541, 0.3106, 0.2933, 0.3084, 0.3236, 0.3614, 0.279, 0.3761, 0.109, 0.3191, 0.1014, 0.442, 0.08129, 0.4311, 0.08872, 0.32, 0.08872, 0.32, 0.08129, 0.4311, 0.00803, 0.4352, 0.006882, 0.3247, 0.4409, 0.2605, 0.3959, 0.2799, 0.42, 0.2514, 0.3468, 0.2566, 0.42, 0.2514, 0.3959, 0.2799])
me_plane_001.materials.append(mat_material)
me_plane_001.use_remesh_preserve_volume = False
me_plane_001.use_remesh_preserve_attributes = False
me_plane_001.use_mirror_vertex_groups = False
me_plane_001.update()
me_plane_002 = bpy.data.meshes.new('Plane.002')
me_plane_002.from_pydata([], [], [])
me_plane_002.materials.append(mat_animatedblade)
me_plane_002.use_remesh_preserve_volume = False
me_plane_002.use_remesh_preserve_attributes = False
me_plane_002.use_mirror_vertex_groups = False
me_plane_002.update()

# ---- objects
ob_chainsaw = bpy.data.objects.new('Chainsaw', me_plane_001)
ob_chainsawblade = bpy.data.objects.new('ChainsawBlade', me_plane_002)
ob_camera = bpy.data.objects.new('Camera', cam_camera_001)
ob_lamp = bpy.data.objects.new('Lamp', light_lamp_001)

# ---- transforms, parenting, visibility, modifiers, constraints
ob_chainsaw.location = (0.0, 7.451e-09, 1.49e-08)
ob_chainsaw.scale = (0.1, 0.1, 0.1)
ob_chainsaw.lock_rotations_4d = False
ob_chainsaw.empty_display_type = 'ARROWS'
ob_chainsaw.lineart.crease_threshold = 0.0
_m = ob_chainsaw.modifiers.new('EdgeSplit', 'EDGE_SPLIT')
_m.use_edge_angle = False
ob_chainsawblade.parent = ob_chainsaw
ob_chainsawblade.matrix_parent_inverse = Matrix(((10.0, 0.0, 0.0, 0.0), (0.0, 10.0, 0.0, -7.451e-08), (0.0, 0.0, 10.0, -1.49e-07), (0.0, 0.0, 0.0, 1.0)))
ob_chainsawblade.location = (0.1218, 0.01406, -4.3e-25)
ob_chainsawblade.rotation_euler = (-1.571, -2.22e-16, 2.22e-16)
ob_chainsawblade.lock_rotations_4d = False
ob_chainsawblade.empty_display_type = 'ARROWS'
ob_chainsawblade.lineart.crease_threshold = 0.0
ob_camera.location = (5.36, -5.204, 4.31)
ob_camera.rotation_euler = (1.047, 0.0, 0.7854)
ob_camera.lock_rotations_4d = False
ob_camera.empty_display_type = 'ARROWS'
ob_camera.lineart.crease_threshold = 0.0
ob_lamp.location = (2.5, -5.0, 7.5)
ob_lamp.rotation_euler = (0.4847, 0.4381, -0.2138)
ob_lamp.lock_rotations_4d = False
ob_lamp.empty_display_type = 'ARROWS'
ob_lamp.lineart.crease_threshold = 0.0

# ---- collection membership
col_collection_1.objects.link(ob_chainsaw)
col_collection_1.objects.link(ob_chainsawblade)
col_collection_1.objects.link(ob_camera)
col_collection_1.objects.link(ob_lamp)

# ---- scene / render settings (as saved in the file)
scene.camera = ob_camera
scene.frame_start = 1; scene.frame_end = 250; scene.frame_set(1)
scene.render.engine = 'BLENDER_EEVEE_NEXT'
scene.render.image_settings.color_mode = 'RGB'
scene.render.image_settings.compression = 90
scene.render.resolution_x = 512
scene.render.resolution_y = 512
scene.render.pixel_aspect_x = 100.0
scene.render.pixel_aspect_y = 100.0
scene.render.fps = 25
scene.render.dither_intensity = 0.0
scene.render.use_compositing = False
scene.render.use_sequencer = False
scene.render.bake_margin = 2
scene.render.bake_bias = 0.0
scene.render.use_stamp_time = False
scene.render.use_stamp_date = False
scene.render.use_stamp_frame = False
scene.render.use_stamp_camera = False
scene.render.use_stamp_scene = False
scene.render.use_stamp_filename = False
scene.render.use_stamp_render_time = False
scene.render.stamp_font_size = 0
scene.cycles.use_denoising = False
scene.cycles.samples = 10
scene.cycles.sampling_pattern = 'TABULATED_SOBOL'
scene.cycles.light_sampling_threshold = 0.0
scene.cycles.use_adaptive_sampling = False
scene.cycles.use_light_tree = False
scene.cycles.blur_glossy = 0.0
scene.cycles.volume_bounces = 1
scene.cycles.pixel_filter_type = 'GAUSSIAN'
scene.cycles.sample_clamp_indirect = 0.0
scene.view_settings.view_transform = 'Raw'
bpy.context.view_layer.update()
